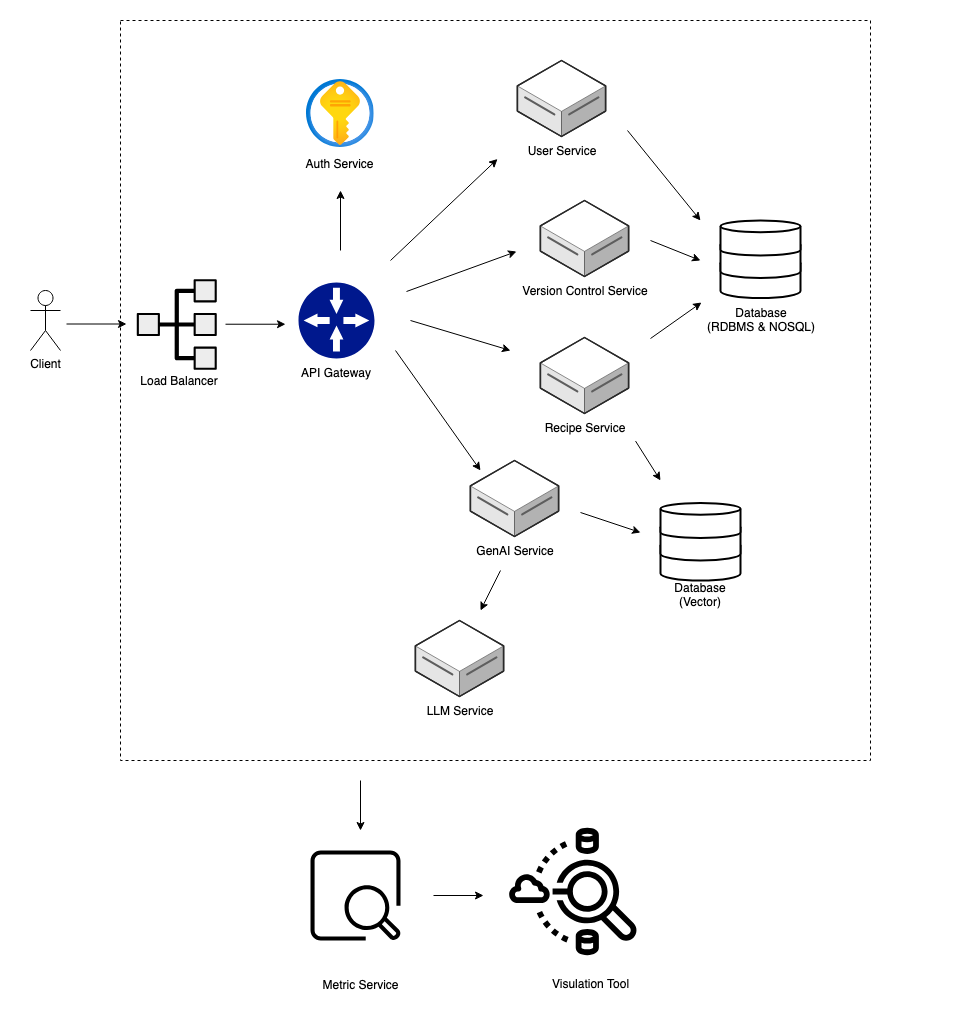

The diagram above was exported from draw.io. Its source (the exported page's mxGraphModel, read from the mxfile embedded in the PNG):
<mxGraphModel dx="1633" dy="1015" grid="1" gridSize="10" guides="1" tooltips="1" connect="1" arrows="1" fold="1" page="1" pageScale="1" pageWidth="850" pageHeight="1100" math="0" shadow="0">
  <root>
    <mxCell id="0" />
    <mxCell id="1" parent="0" />
    <mxCell id="OyIolEPoj1nY7fGIBl6Z-63" value="" style="rounded=0;whiteSpace=wrap;html=1;dashed=1;fillColor=none;" parent="1" vertex="1">
      <mxGeometry x="150" y="50" width="750" height="740" as="geometry" />
    </mxCell>
    <mxCell id="OyIolEPoj1nY7fGIBl6Z-1" value="Client" style="shape=umlActor;verticalLabelPosition=bottom;verticalAlign=top;html=1;outlineConnect=0;" parent="1" vertex="1">
      <mxGeometry x="60" y="320" width="30" height="60" as="geometry" />
    </mxCell>
    <mxCell id="OyIolEPoj1nY7fGIBl6Z-3" value="" style="endArrow=classic;html=1;rounded=0;" parent="1" edge="1">
      <mxGeometry width="50" height="50" relative="1" as="geometry">
        <mxPoint x="96" y="353.5" as="sourcePoint" />
        <mxPoint x="156" y="353.5" as="targetPoint" />
      </mxGeometry>
    </mxCell>
    <mxCell id="OyIolEPoj1nY7fGIBl6Z-6" value="Load Balancer" style="text;html=1;align=center;verticalAlign=middle;whiteSpace=wrap;rounded=0;" parent="1" vertex="1">
      <mxGeometry x="164" y="396" width="90" height="30" as="geometry" />
    </mxCell>
    <mxCell id="OyIolEPoj1nY7fGIBl6Z-7" value="" style="shape=mxgraph.networks2.icon;aspect=fixed;fillColor=#EDEDED;strokeColor=#000000;gradientColor=#5B6163;network2IconShadow=1;network2bgFillColor=none;network2Icon=mxgraph.networks2.load_balancer;network2IconW=0.86;network2IconH=0.76;rotation=-90;" parent="1" vertex="1">
      <mxGeometry x="161" y="314" width="90.53" height="80" as="geometry" />
    </mxCell>
    <mxCell id="OyIolEPoj1nY7fGIBl6Z-8" value="" style="endArrow=classic;html=1;rounded=0;" parent="1" edge="1">
      <mxGeometry width="50" height="50" relative="1" as="geometry">
        <mxPoint x="255" y="353.72" as="sourcePoint" />
        <mxPoint x="315" y="353.72" as="targetPoint" />
      </mxGeometry>
    </mxCell>
    <mxCell id="OyIolEPoj1nY7fGIBl6Z-12" value="API Gateway" style="text;html=1;align=center;verticalAlign=middle;whiteSpace=wrap;rounded=0;" parent="1" vertex="1">
      <mxGeometry x="321" y="388" width="90" height="30" as="geometry" />
    </mxCell>
    <mxCell id="OyIolEPoj1nY7fGIBl6Z-14" value="" style="sketch=0;aspect=fixed;pointerEvents=1;shadow=0;dashed=0;html=1;strokeColor=none;labelPosition=center;verticalLabelPosition=bottom;verticalAlign=top;align=center;fillColor=#00188D;shape=mxgraph.mscae.enterprise.gateway" parent="1" vertex="1">
      <mxGeometry x="328" y="312" width="76" height="76" as="geometry" />
    </mxCell>
    <mxCell id="OyIolEPoj1nY7fGIBl6Z-15" value="" style="endArrow=classic;html=1;rounded=0;" parent="1" edge="1">
      <mxGeometry width="50" height="50" relative="1" as="geometry">
        <mxPoint x="425" y="380.00000000000006" as="sourcePoint" />
        <mxPoint x="510" y="500" as="targetPoint" />
      </mxGeometry>
    </mxCell>
    <mxCell id="OyIolEPoj1nY7fGIBl6Z-16" value="" style="endArrow=classic;html=1;rounded=0;" parent="1" edge="1">
      <mxGeometry width="50" height="50" relative="1" as="geometry">
        <mxPoint x="440" y="350" as="sourcePoint" />
        <mxPoint x="540" y="380" as="targetPoint" />
      </mxGeometry>
    </mxCell>
    <mxCell id="OyIolEPoj1nY7fGIBl6Z-21" value="" style="group" parent="1" vertex="1" connectable="0">
      <mxGeometry x="550" y="230" width="130" height="106" as="geometry" />
    </mxCell>
    <mxCell id="OyIolEPoj1nY7fGIBl6Z-19" value="" style="verticalLabelPosition=bottom;html=1;verticalAlign=top;strokeWidth=1;align=center;outlineConnect=0;dashed=0;outlineConnect=0;shape=mxgraph.aws3d.dataServer;strokeColor=#5E5E5E;aspect=fixed;" parent="OyIolEPoj1nY7fGIBl6Z-21" vertex="1">
      <mxGeometry x="19.899999999999977" width="88.19" height="76" as="geometry" />
    </mxCell>
    <mxCell id="OyIolEPoj1nY7fGIBl6Z-20" value="Version Control Service" style="text;html=1;align=center;verticalAlign=middle;whiteSpace=wrap;rounded=0;" parent="OyIolEPoj1nY7fGIBl6Z-21" vertex="1">
      <mxGeometry y="76" width="130" height="30" as="geometry" />
    </mxCell>
    <mxCell id="OyIolEPoj1nY7fGIBl6Z-23" value="" style="group" parent="1" vertex="1" connectable="0">
      <mxGeometry x="425" y="650" width="130" height="106" as="geometry" />
    </mxCell>
    <mxCell id="OyIolEPoj1nY7fGIBl6Z-24" value="" style="verticalLabelPosition=bottom;html=1;verticalAlign=top;strokeWidth=1;align=center;outlineConnect=0;dashed=0;outlineConnect=0;shape=mxgraph.aws3d.dataServer;strokeColor=#5E5E5E;aspect=fixed;" parent="OyIolEPoj1nY7fGIBl6Z-23" vertex="1">
      <mxGeometry x="19.899999999999977" width="88.19" height="76" as="geometry" />
    </mxCell>
    <mxCell id="OyIolEPoj1nY7fGIBl6Z-25" value="LLM Service" style="text;html=1;align=center;verticalAlign=middle;whiteSpace=wrap;rounded=0;" parent="OyIolEPoj1nY7fGIBl6Z-23" vertex="1">
      <mxGeometry y="76" width="130" height="30" as="geometry" />
    </mxCell>
    <mxCell id="OyIolEPoj1nY7fGIBl6Z-26" value="" style="group" parent="1" vertex="1" connectable="0">
      <mxGeometry x="480" y="490" width="130" height="106" as="geometry" />
    </mxCell>
    <mxCell id="OyIolEPoj1nY7fGIBl6Z-27" value="" style="verticalLabelPosition=bottom;html=1;verticalAlign=top;strokeWidth=1;align=center;outlineConnect=0;dashed=0;outlineConnect=0;shape=mxgraph.aws3d.dataServer;strokeColor=#5E5E5E;aspect=fixed;" parent="OyIolEPoj1nY7fGIBl6Z-26" vertex="1">
      <mxGeometry x="19.899999999999977" width="88.19" height="76" as="geometry" />
    </mxCell>
    <mxCell id="OyIolEPoj1nY7fGIBl6Z-28" value="GenAI Service" style="text;html=1;align=center;verticalAlign=middle;whiteSpace=wrap;rounded=0;" parent="OyIolEPoj1nY7fGIBl6Z-26" vertex="1">
      <mxGeometry y="76" width="130" height="30" as="geometry" />
    </mxCell>
    <mxCell id="OyIolEPoj1nY7fGIBl6Z-29" value="" style="endArrow=classic;html=1;rounded=0;" parent="1" edge="1">
      <mxGeometry width="50" height="50" relative="1" as="geometry">
        <mxPoint x="610" y="542" as="sourcePoint" />
        <mxPoint x="670" y="562" as="targetPoint" />
      </mxGeometry>
    </mxCell>
    <mxCell id="OyIolEPoj1nY7fGIBl6Z-31" value="" style="group" parent="1" vertex="1" connectable="0">
      <mxGeometry x="527" y="90" width="130" height="106" as="geometry" />
    </mxCell>
    <mxCell id="OyIolEPoj1nY7fGIBl6Z-32" value="" style="verticalLabelPosition=bottom;html=1;verticalAlign=top;strokeWidth=1;align=center;outlineConnect=0;dashed=0;outlineConnect=0;shape=mxgraph.aws3d.dataServer;strokeColor=#5E5E5E;aspect=fixed;" parent="OyIolEPoj1nY7fGIBl6Z-31" vertex="1">
      <mxGeometry x="19.899999999999977" width="88.19" height="76" as="geometry" />
    </mxCell>
    <mxCell id="OyIolEPoj1nY7fGIBl6Z-33" value="&lt;div&gt;User Service&lt;/div&gt;" style="text;html=1;align=center;verticalAlign=middle;whiteSpace=wrap;rounded=0;" parent="OyIolEPoj1nY7fGIBl6Z-31" vertex="1">
      <mxGeometry y="76" width="130" height="30" as="geometry" />
    </mxCell>
    <mxCell id="OyIolEPoj1nY7fGIBl6Z-34" value="" style="group" parent="1" vertex="1" connectable="0">
      <mxGeometry x="550" y="367" width="130" height="106" as="geometry" />
    </mxCell>
    <mxCell id="OyIolEPoj1nY7fGIBl6Z-35" value="" style="verticalLabelPosition=bottom;html=1;verticalAlign=top;strokeWidth=1;align=center;outlineConnect=0;dashed=0;outlineConnect=0;shape=mxgraph.aws3d.dataServer;strokeColor=#5E5E5E;aspect=fixed;" parent="OyIolEPoj1nY7fGIBl6Z-34" vertex="1">
      <mxGeometry x="19.899999999999977" width="88.19" height="76" as="geometry" />
    </mxCell>
    <mxCell id="OyIolEPoj1nY7fGIBl6Z-36" value="&lt;div&gt;Recipe Service&lt;/div&gt;" style="text;html=1;align=center;verticalAlign=middle;whiteSpace=wrap;rounded=0;" parent="OyIolEPoj1nY7fGIBl6Z-34" vertex="1">
      <mxGeometry y="76" width="130" height="30" as="geometry" />
    </mxCell>
    <mxCell id="OyIolEPoj1nY7fGIBl6Z-37" value="" style="endArrow=classic;html=1;rounded=0;" parent="1" edge="1">
      <mxGeometry width="50" height="50" relative="1" as="geometry">
        <mxPoint x="436" y="321" as="sourcePoint" />
        <mxPoint x="546" y="281" as="targetPoint" />
      </mxGeometry>
    </mxCell>
    <mxCell id="OyIolEPoj1nY7fGIBl6Z-39" value="" style="endArrow=classic;html=1;rounded=0;entryX=0;entryY=0.75;entryDx=0;entryDy=0;" parent="1" target="OyIolEPoj1nY7fGIBl6Z-33" edge="1">
      <mxGeometry width="50" height="50" relative="1" as="geometry">
        <mxPoint x="420" y="290" as="sourcePoint" />
        <mxPoint x="510" y="170" as="targetPoint" />
      </mxGeometry>
    </mxCell>
    <mxCell id="OyIolEPoj1nY7fGIBl6Z-43" value="" style="group" parent="1" vertex="1" connectable="0">
      <mxGeometry x="328" y="109" width="83" height="100" as="geometry" />
    </mxCell>
    <mxCell id="OyIolEPoj1nY7fGIBl6Z-41" value="" style="image;aspect=fixed;html=1;points=[];align=center;fontSize=12;image=img/lib/azure2/security/Key_Vaults.svg;" parent="OyIolEPoj1nY7fGIBl6Z-43" vertex="1">
      <mxGeometry x="7.5" width="68" height="68" as="geometry" />
    </mxCell>
    <mxCell id="OyIolEPoj1nY7fGIBl6Z-42" value="Auth Service" style="text;html=1;align=center;verticalAlign=middle;whiteSpace=wrap;rounded=0;" parent="OyIolEPoj1nY7fGIBl6Z-43" vertex="1">
      <mxGeometry y="70" width="83" height="30" as="geometry" />
    </mxCell>
    <mxCell id="OyIolEPoj1nY7fGIBl6Z-44" value="" style="endArrow=classic;html=1;rounded=0;" parent="1" edge="1">
      <mxGeometry width="50" height="50" relative="1" as="geometry">
        <mxPoint x="370" y="280" as="sourcePoint" />
        <mxPoint x="370" y="220" as="targetPoint" />
      </mxGeometry>
    </mxCell>
    <mxCell id="OyIolEPoj1nY7fGIBl6Z-51" value="" style="endArrow=classic;html=1;rounded=0;" parent="1" edge="1">
      <mxGeometry width="50" height="50" relative="1" as="geometry">
        <mxPoint x="680" y="368" as="sourcePoint" />
        <mxPoint x="731" y="332" as="targetPoint" />
      </mxGeometry>
    </mxCell>
    <mxCell id="OyIolEPoj1nY7fGIBl6Z-52" value="" style="endArrow=classic;html=1;rounded=0;" parent="1" edge="1">
      <mxGeometry width="50" height="50" relative="1" as="geometry">
        <mxPoint x="680" y="270" as="sourcePoint" />
        <mxPoint x="730" y="290" as="targetPoint" />
      </mxGeometry>
    </mxCell>
    <mxCell id="OyIolEPoj1nY7fGIBl6Z-53" value="" style="endArrow=classic;html=1;rounded=0;" parent="1" edge="1">
      <mxGeometry width="50" height="50" relative="1" as="geometry">
        <mxPoint x="657" y="160" as="sourcePoint" />
        <mxPoint x="730" y="250" as="targetPoint" />
      </mxGeometry>
    </mxCell>
    <mxCell id="OyIolEPoj1nY7fGIBl6Z-54" value="" style="group" parent="1" vertex="1" connectable="0">
      <mxGeometry x="690" y="532.5" width="80" height="107.5" as="geometry" />
    </mxCell>
    <mxCell id="OyIolEPoj1nY7fGIBl6Z-55" value="" style="group" parent="OyIolEPoj1nY7fGIBl6Z-54" vertex="1" connectable="0">
      <mxGeometry width="80" height="77.5" as="geometry" />
    </mxCell>
    <mxCell id="OyIolEPoj1nY7fGIBl6Z-56" value="" style="strokeWidth=2;html=1;shape=mxgraph.flowchart.database;whiteSpace=wrap;" parent="OyIolEPoj1nY7fGIBl6Z-55" vertex="1">
      <mxGeometry y="35.5" width="80" height="42" as="geometry" />
    </mxCell>
    <mxCell id="OyIolEPoj1nY7fGIBl6Z-57" value="" style="strokeWidth=2;html=1;shape=mxgraph.flowchart.database;whiteSpace=wrap;" parent="OyIolEPoj1nY7fGIBl6Z-55" vertex="1">
      <mxGeometry y="17.5" width="80" height="40" as="geometry" />
    </mxCell>
    <mxCell id="OyIolEPoj1nY7fGIBl6Z-58" value="" style="strokeWidth=2;html=1;shape=mxgraph.flowchart.database;whiteSpace=wrap;" parent="OyIolEPoj1nY7fGIBl6Z-55" vertex="1">
      <mxGeometry width="80" height="35" as="geometry" />
    </mxCell>
    <mxCell id="OyIolEPoj1nY7fGIBl6Z-59" value="Database (Vector)" style="text;html=1;align=center;verticalAlign=middle;whiteSpace=wrap;rounded=0;" parent="OyIolEPoj1nY7fGIBl6Z-54" vertex="1">
      <mxGeometry x="10" y="77.5" width="60" height="30" as="geometry" />
    </mxCell>
    <mxCell id="OyIolEPoj1nY7fGIBl6Z-60" value="" style="group" parent="1" vertex="1" connectable="0">
      <mxGeometry x="750" y="250" width="95" height="120" as="geometry" />
    </mxCell>
    <mxCell id="OyIolEPoj1nY7fGIBl6Z-50" value="" style="group" parent="OyIolEPoj1nY7fGIBl6Z-60" vertex="1" connectable="0">
      <mxGeometry width="95" height="120" as="geometry" />
    </mxCell>
    <mxCell id="OyIolEPoj1nY7fGIBl6Z-48" value="" style="group" parent="OyIolEPoj1nY7fGIBl6Z-50" vertex="1" connectable="0">
      <mxGeometry width="80" height="77.5" as="geometry" />
    </mxCell>
    <mxCell id="OyIolEPoj1nY7fGIBl6Z-46" value="" style="strokeWidth=2;html=1;shape=mxgraph.flowchart.database;whiteSpace=wrap;" parent="OyIolEPoj1nY7fGIBl6Z-48" vertex="1">
      <mxGeometry y="35.5" width="80" height="42" as="geometry" />
    </mxCell>
    <mxCell id="OyIolEPoj1nY7fGIBl6Z-45" value="" style="strokeWidth=2;html=1;shape=mxgraph.flowchart.database;whiteSpace=wrap;" parent="OyIolEPoj1nY7fGIBl6Z-48" vertex="1">
      <mxGeometry y="17.5" width="80" height="40" as="geometry" />
    </mxCell>
    <mxCell id="OyIolEPoj1nY7fGIBl6Z-47" value="" style="strokeWidth=2;html=1;shape=mxgraph.flowchart.database;whiteSpace=wrap;" parent="OyIolEPoj1nY7fGIBl6Z-48" vertex="1">
      <mxGeometry width="80" height="35" as="geometry" />
    </mxCell>
    <mxCell id="OyIolEPoj1nY7fGIBl6Z-49" value="Database&lt;br&gt;(RDBMS &amp;amp; NOSQL)" style="text;html=1;align=center;verticalAlign=middle;whiteSpace=wrap;rounded=0;" parent="OyIolEPoj1nY7fGIBl6Z-50" vertex="1">
      <mxGeometry x="-14" y="85" width="110" height="30" as="geometry" />
    </mxCell>
    <mxCell id="OyIolEPoj1nY7fGIBl6Z-62" value="" style="endArrow=classic;html=1;rounded=0;" parent="1" edge="1">
      <mxGeometry width="50" height="50" relative="1" as="geometry">
        <mxPoint x="530" y="600" as="sourcePoint" />
        <mxPoint x="510" y="640" as="targetPoint" />
      </mxGeometry>
    </mxCell>
    <mxCell id="OyIolEPoj1nY7fGIBl6Z-64" value="" style="sketch=0;outlineConnect=0;fontColor=#232F3E;gradientColor=none;fillColor=#000000;strokeColor=none;dashed=0;verticalLabelPosition=bottom;verticalAlign=top;align=center;html=1;fontSize=12;fontStyle=0;aspect=fixed;pointerEvents=1;shape=mxgraph.aws4.opensearch_service_data_node;" parent="1" vertex="1">
      <mxGeometry x="340" y="880" width="90" height="90" as="geometry" />
    </mxCell>
    <mxCell id="OyIolEPoj1nY7fGIBl6Z-69" value="" style="endArrow=classic;html=1;rounded=0;" parent="1" edge="1">
      <mxGeometry width="50" height="50" relative="1" as="geometry">
        <mxPoint x="390" y="810" as="sourcePoint" />
        <mxPoint x="390" y="860" as="targetPoint" />
      </mxGeometry>
    </mxCell>
    <mxCell id="OyIolEPoj1nY7fGIBl6Z-70" value="" style="endArrow=classic;html=1;rounded=0;" parent="1" edge="1">
      <mxGeometry width="50" height="50" relative="1" as="geometry">
        <mxPoint x="463" y="925" as="sourcePoint" />
        <mxPoint x="513" y="925" as="targetPoint" />
      </mxGeometry>
    </mxCell>
    <mxCell id="OyIolEPoj1nY7fGIBl6Z-71" value="" style="sketch=0;outlineConnect=0;fontColor=#232F3E;gradientColor=none;fillColor=#000000;strokeColor=none;dashed=0;verticalLabelPosition=bottom;verticalAlign=top;align=center;html=1;fontSize=12;fontStyle=0;aspect=fixed;pointerEvents=1;shape=mxgraph.aws4.athena_data_source_connectors;" parent="1" vertex="1">
      <mxGeometry x="538.67" y="856" width="128.33" height="130" as="geometry" />
    </mxCell>
    <mxCell id="OyIolEPoj1nY7fGIBl6Z-72" value="Metric Service" style="text;html=1;align=center;verticalAlign=middle;whiteSpace=wrap;rounded=0;" parent="1" vertex="1">
      <mxGeometry x="351" y="1000" width="79" height="30" as="geometry" />
    </mxCell>
    <mxCell id="OyIolEPoj1nY7fGIBl6Z-73" value="Visulation Tool" style="text;html=1;align=center;verticalAlign=middle;whiteSpace=wrap;rounded=0;" parent="1" vertex="1">
      <mxGeometry x="578" y="999" width="85" height="30" as="geometry" />
    </mxCell>
    <mxCell id="DcKIAetHghY0Rt1WkRUB-3" value="" style="endArrow=classic;html=1;rounded=0;exitX=0.885;exitY=0.919;exitDx=0;exitDy=0;exitPerimeter=0;" edge="1" parent="1" source="OyIolEPoj1nY7fGIBl6Z-36">
      <mxGeometry width="50" height="50" relative="1" as="geometry">
        <mxPoint x="680" y="473" as="sourcePoint" />
        <mxPoint x="690" y="510" as="targetPoint" />
      </mxGeometry>
    </mxCell>
    <mxCell id="DcKIAetHghY0Rt1WkRUB-4" value="" style="rounded=0;whiteSpace=wrap;html=1;fillColor=none;strokeColor=none;" vertex="1" parent="1">
      <mxGeometry x="30" y="30" width="960" height="1020" as="geometry" />
    </mxCell>
  </root>
</mxGraphModel>